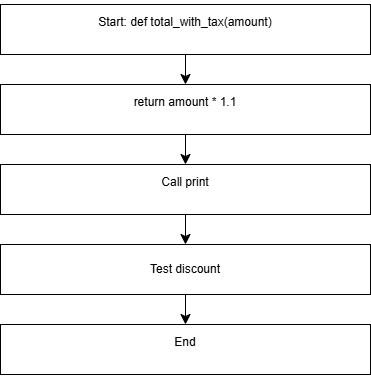

The diagram above was exported from draw.io. Its source (the exported page's mxGraphModel, read from the mxfile embedded in the PNG):
<mxGraphModel dx="512" dy="579" grid="1" gridSize="10" guides="1" tooltips="1" connect="1" arrows="1" fold="1" page="1" pageScale="1" pageWidth="850" pageHeight="1100" math="0" shadow="0">
  <root>
    <mxCell id="0" />
    <mxCell id="1" parent="0" />
    <mxCell id="wxA0mMCnlDj0PXQgpmkT-3" edge="1" parent="1" source="wxA0mMCnlDj0PXQgpmkT-1" style="edgeStyle=none;curved=1;rounded=0;orthogonalLoop=1;jettySize=auto;html=1;fontSize=12;startSize=8;endSize=8;" target="wxA0mMCnlDj0PXQgpmkT-2" value="">
      <mxGeometry relative="1" as="geometry" />
    </mxCell>
    <mxCell id="wxA0mMCnlDj0PXQgpmkT-1" parent="1" style="rounded=0;whiteSpace=wrap;html=1;" value="&#10;Start: def total_with_tax(amount)&#10;&#10;" vertex="1">
      <mxGeometry height="50" width="370" x="120" y="10" as="geometry" />
    </mxCell>
    <mxCell id="wxA0mMCnlDj0PXQgpmkT-5" edge="1" parent="1" source="wxA0mMCnlDj0PXQgpmkT-2" style="edgeStyle=none;curved=1;rounded=0;orthogonalLoop=1;jettySize=auto;html=1;fontSize=12;startSize=8;endSize=8;" target="wxA0mMCnlDj0PXQgpmkT-4" value="">
      <mxGeometry relative="1" as="geometry" />
    </mxCell>
    <mxCell id="wxA0mMCnlDj0PXQgpmkT-2" parent="1" style="rounded=0;whiteSpace=wrap;html=1;" value="&#10;return amount * 1.1&#10;&#10;" vertex="1">
      <mxGeometry height="50" width="370" x="120" y="90" as="geometry" />
    </mxCell>
    <mxCell id="wxA0mMCnlDj0PXQgpmkT-7" edge="1" parent="1" source="wxA0mMCnlDj0PXQgpmkT-4" style="edgeStyle=none;curved=1;rounded=0;orthogonalLoop=1;jettySize=auto;html=1;fontSize=12;startSize=8;endSize=8;" target="wxA0mMCnlDj0PXQgpmkT-6" value="">
      <mxGeometry relative="1" as="geometry" />
    </mxCell>
    <mxCell id="wxA0mMCnlDj0PXQgpmkT-4" parent="1" style="rounded=0;whiteSpace=wrap;html=1;" value="&#10;Call print&#10;&#10;" vertex="1">
      <mxGeometry height="50" width="370" x="120" y="170" as="geometry" />
    </mxCell>
    <mxCell id="wxA0mMCnlDj0PXQgpmkT-9" edge="1" parent="1" source="wxA0mMCnlDj0PXQgpmkT-6" style="edgeStyle=none;curved=1;rounded=0;orthogonalLoop=1;jettySize=auto;html=1;fontSize=12;startSize=8;endSize=8;" target="wxA0mMCnlDj0PXQgpmkT-8" value="">
      <mxGeometry relative="1" as="geometry" />
    </mxCell>
    <mxCell id="wxA0mMCnlDj0PXQgpmkT-6" parent="1" style="rounded=0;whiteSpace=wrap;html=1;" value="Test discount" vertex="1">
      <mxGeometry height="50" width="370" x="120" y="250" as="geometry" />
    </mxCell>
    <mxCell id="wxA0mMCnlDj0PXQgpmkT-8" parent="1" style="rounded=0;whiteSpace=wrap;html=1;" value="&#10;End&#10;&#10;" vertex="1">
      <mxGeometry height="50" width="370" x="120" y="330" as="geometry" />
    </mxCell>
  </root>
</mxGraphModel>